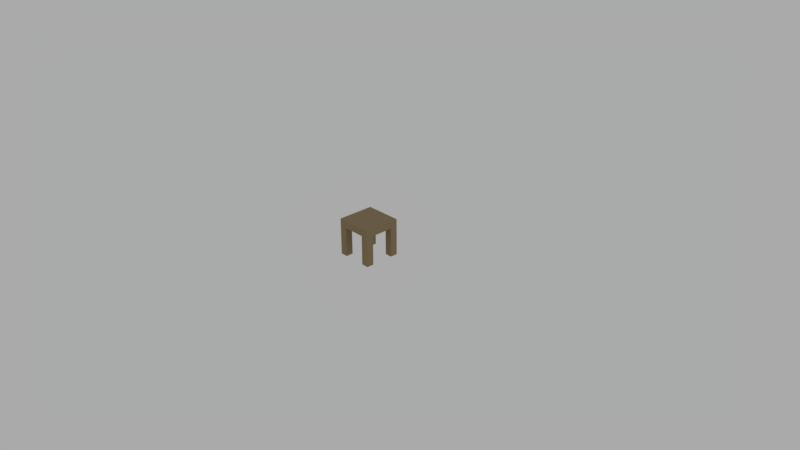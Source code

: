 # Source: table.blend  (saved by Blender 2.78.0; exported with 4.5.12 LTS)
import bpy
from mathutils import Matrix  # noqa: F401  (used for matrix-valued properties, if any)

bpy.ops.wm.read_factory_settings(use_empty=True)
scene = bpy.context.scene
scene.name = 'Scene'

# ---- collections
col_collection_1 = bpy.data.collections.new('Collection 1'); scene.collection.children.link(col_collection_1)

# ---- images (referenced by path relative to the original .blend; pixels are not part of the script)
import os
ASSET_DIR = os.environ.get("B2B_ASSET_DIR", "")  # directory of the original .blend (textures are referenced by path, not embedded)
HERE = os.path.dirname(os.path.abspath(__file__))  # packed textures are extracted next to this script under _unpacked/

def load_image(name, relpath, width, height, colorspace="sRGB"):
    """Load a texture the original file referenced (path relative to the .blend, or extracted next to this script)."""
    p = next((c for c in (os.path.join(HERE, relpath), os.path.join(ASSET_DIR, relpath)) if relpath and os.path.exists(c)), "")
    if p:
        img = bpy.data.images.load(p, check_existing=True)
        img.name = name
    else:  # same state as the original file: an image datablock whose file is absent (Cycles renders it pink)
        img = bpy.data.images.new(name, width, height)
        img.source = "FILE"
        img.filepath = "//" + (relpath or name)
    img.colorspace_settings.name = colorspace
    return img
img_table_png = load_image('table.png', 'table.png', 1024, 1024, 'sRGB')

# ---- materials (node trees are filled in below, after node groups)
mat_table = bpy.data.materials.new('table')
mat_table.alpha_threshold = 0.0
mat_table.diffuse_color = (0.3032, 0.2312, 0.131, 1.0)
mat_table.roughness = 0.5

# ---- material node trees
mat_table.use_nodes = True; mat_table.node_tree.nodes.clear()
_N = mat_table.node_tree.nodes; _L = mat_table.node_tree.links
n0 = _N.new('ShaderNodeOutputMaterial'); n0.name = 'Material Output'; n0.location = (300, 300)
n1 = _N.new('ShaderNodeBsdfDiffuse'); n1.name = 'Diffuse BSDF'; n1.location = (10, 300)
n1.inputs[0].default_value = (0.3032, 0.2312, 0.131, 1.0)
n2 = _N.new('ShaderNodeTexImage'); n2.name = 'Image Texture'; n2.location = (155, 132)
n2.width = 140
n2.image = img_table_png
_L.new(n1.outputs[0], n0.inputs[0])
n0.is_active_output = True

# ---- world
world_world = bpy.data.worlds.new('World'); scene.world = world_world
world_world.use_nodes = True; world_world.node_tree.nodes.clear()
_N = world_world.node_tree.nodes; _L = world_world.node_tree.links
n0 = _N.new('ShaderNodeOutputWorld'); n0.name = 'World Output'; n0.location = (300, 300)
n1 = _N.new('ShaderNodeBackground'); n1.name = 'Background'; n1.location = (10, 300)
n1.inputs[0].default_value = (1.0, 1.0, 1.0, 1.0)
n1.inputs[1].default_value = 0.4
_L.new(n1.outputs[0], n0.inputs[0])
n0.is_active_output = True
world_world.color = (0.05088, 0.05088, 0.05088)
world_world.use_sun_shadow = False
world_world.sun_shadow_jitter_overblur = 0.0
world_world.cycles.sampling_method = 'MANUAL'

# ---- cameras
cam_camera = bpy.data.cameras.new('Camera')
cam_camera.clip_end = 100.0
cam_camera.lens = 35.0
cam_camera.sensor_width = 32.0
cam_camera.sensor_height = 18.0
cam_camera.ortho_scale = 7.314
cam_camera.dof.focus_distance = 0.0

# ---- lights
light_lamp = bpy.data.lights.new('Lamp', 'POINT')
light_lamp.transmission_factor = 0.0
light_lamp.cutoff_distance = 30.0
light_lamp.energy = 100.0
light_lamp.shadow_buffer_clip_start = 1.001
light_lamp.shadow_soft_size = 0.1
light_lamp.shadow_maximum_resolution = 0.006
light_lamp.use_absolute_resolution = True

# ---- meshes
me_table = bpy.data.meshes.new('table')
me_table.from_pydata([(-0.25, -0.25, 0.4), (-0.25, -0.25, 0.5), (-0.25, 0.25, 0.4), (-0.25, 0.25, 0.5), (0.25, -0.25, 0.4), (0.25, -0.25, 0.5), (0.25, 0.25, 0.4), (0.25, 0.25, 0.5), (0.1513, 0.25, 0.4), (-0.1508, 0.25, 0.4), (-0.1508, 0.25, 0.5), (0.1513, 0.25, 0.5), (-0.1508, -0.25, 0.4), (0.1513, -0.25, 0.4), (0.1513, -0.25, 0.5), (-0.1508, -0.25, 0.5), (-0.25, 0.1513, 0.4), (-0.25, -0.1513, 0.4), (-0.25, -0.1513, 0.5), (-0.25, 0.1513, 0.5), (0.25, -0.1513, 0.4), (0.25, 0.1513, 0.4), (0.25, 0.1513, 0.5), (0.25, -0.1513, 0.5), (0.1513, 0.1513, 0.5), (0.1513, -0.1513, 0.5), (-0.1508, 0.1513, 0.5), (-0.1508, -0.1513, 0.5), (-0.1508, 0.1513, 0.4), (-0.1508, -0.1513, 0.4), (0.1513, 0.1513, 0.4), (0.1513, -0.1513, 0.4), (-0.25, -0.1513, -0.0001366), (-0.25, -0.25, -0.0001366), (-0.1508, 0.25, -0.0001366), (-0.25, 0.25, -0.0001366), (0.25, 0.1513, -0.0001366), (0.25, 0.25, -0.0001366), (0.1513, -0.25, -0.0001366), (0.25, -0.25, -0.0001366), (0.1513, 0.25, -0.0001366), (-0.1508, -0.25, -0.0001366), (-0.1508, -0.1513, -0.0001366), (0.1513, -0.1513, -0.0001366), (-0.25, 0.1513, -0.0001366), (0.25, -0.1513, -0.0001366), (-0.1508, 0.1513, -0.0001366), (0.1513, 0.1513, -0.0001366)], [], [(16, 19, 3, 2), (8, 11, 7, 6), (20, 23, 5, 4), (12, 15, 1, 0), (13, 31, 43, 38), (27, 18, 1, 15), (23, 25, 14, 5), (25, 27, 15, 14), (0, 17, 32, 33), (29, 31, 13, 12), (4, 5, 14, 13), (13, 14, 15, 12), (2, 3, 10, 9), (9, 10, 11, 8), (9, 8, 30, 28), (28, 30, 31, 29), (29, 12, 41, 42), (16, 28, 29, 17), (11, 10, 26, 24), (24, 26, 27, 25), (7, 11, 24, 22), (22, 24, 25, 23), (10, 3, 19, 26), (26, 19, 18, 27), (6, 21, 36, 37), (30, 21, 20, 31), (6, 7, 22, 21), (21, 22, 23, 20), (0, 1, 18, 17), (17, 18, 19, 16), (43, 45, 39, 38), (32, 42, 41, 33), (35, 34, 46, 44), (40, 37, 36, 47), (12, 0, 33, 41), (28, 16, 44, 46), (21, 30, 47, 36), (20, 4, 39, 45), (17, 29, 42, 32), (4, 13, 38, 39), (9, 28, 46, 34), (31, 20, 45, 43), (2, 9, 34, 35), (8, 6, 37, 40), (30, 8, 40, 47), (16, 2, 35, 44)])
_uv = me_table.uv_layers.new(name='texture')
_uv.uv.foreach_set('vector', [0.2637, 0.4315, 0.2637, 0.363, 0.3269, 0.363, 0.3269, 0.4315, 0.597, 0.07532, 0.597, 0.006847, 0.6603, 0.006847, 0.6603, 0.07532, 0.2637, 0.07532, 0.2637, 0.006847, 0.3269, 0.006847, 0.3269, 0.07532, 0.5967, 0.4315, 0.5967, 0.363, 0.6603, 0.363, 0.6603, 0.4315, 0.08248, 0.7192, 0.1457, 0.7192, 0.1457, 0.9932, 0.08248, 0.9932, 0.7363, 0.2813, 0.7363, 0.3492, 0.6731, 0.3492, 0.6731, 0.2813, 0.7363, 0.006847, 0.7363, 0.07441, 0.6731, 0.07441, 0.6731, 0.006847, 0.7363, 0.07441, 0.7363, 0.2813, 0.6731, 0.2813, 0.6731, 0.07441, 0.00641, 0.4315, 0.06966, 0.4315, 0.06966, 0.7055, 0.00641, 0.7055, 0.9303, 0.6375, 0.9303, 0.4306, 0.9936, 0.4306, 0.9936, 0.6375, 0.3397, 0.4315, 0.3397, 0.363, 0.403, 0.363, 0.403, 0.4315, 0.403, 0.4315, 0.403, 0.363, 0.5967, 0.363, 0.5967, 0.4315, 0.3397, 0.07532, 0.3397, 0.006847, 0.4033, 0.006847, 0.4033, 0.07532, 0.4033, 0.07532, 0.4033, 0.006847, 0.597, 0.006847, 0.597, 0.07532, 0.6731, 0.6375, 0.6731, 0.4306, 0.7363, 0.4306, 0.7363, 0.6375, 0.7363, 0.6375, 0.7363, 0.4306, 0.9303, 0.4306, 0.9303, 0.6375, 0.8259, 0.7191, 0.8891, 0.7191, 0.8891, 0.9931, 0.8259, 0.9931, 0.7363, 0.7054, 0.7363, 0.6375, 0.9303, 0.6375, 0.9303, 0.7054, 0.9936, 0.07441, 0.9936, 0.2813, 0.9303, 0.2813, 0.9303, 0.07441, 0.9303, 0.07441, 0.9303, 0.2813, 0.7363, 0.2813, 0.7363, 0.07441, 0.9936, 0.006847, 0.9936, 0.07441, 0.9303, 0.07441, 0.9303, 0.006847, 0.9303, 0.006847, 0.9303, 0.07441, 0.7363, 0.07441, 0.7363, 0.006847, 0.9936, 0.2813, 0.9936, 0.3492, 0.9303, 0.3492, 0.9303, 0.2813, 0.9303, 0.2813, 0.9303, 0.3492, 0.7363, 0.3492, 0.7363, 0.2813, 0.00641, 0.07532, 0.06966, 0.07532, 0.06966, 0.3493, 0.00641, 0.3493, 0.7363, 0.4306, 0.7363, 0.363, 0.9303, 0.363, 0.9303, 0.4306, 0.00641, 0.07532, 0.00641, 0.006848, 0.06966, 0.006848, 0.06966, 0.07532, 0.06966, 0.07532, 0.06966, 0.006848, 0.2637, 0.006847, 0.2637, 0.07532, 0.00641, 0.4315, 0.00641, 0.363, 0.06966, 0.363, 0.06966, 0.4315, 0.06966, 0.4315, 0.06966, 0.363, 0.2637, 0.363, 0.2637, 0.4315, 0.6021, 0.868, 0.5389, 0.868, 0.5389, 0.8004, 0.6021, 0.8004, 0.45, 0.7192, 0.45, 0.7871, 0.3868, 0.7871, 0.3868, 0.7192, 0.5261, 0.7192, 0.5261, 0.7871, 0.4628, 0.7871, 0.4628, 0.7192, 0.5389, 0.7867, 0.5389, 0.7192, 0.6021, 0.7192, 0.6021, 0.7867, 0.5967, 0.4315, 0.6603, 0.4315, 0.6603, 0.7055, 0.5967, 0.7055, 0.6731, 0.7191, 0.7366, 0.7191, 0.7366, 0.9931, 0.6731, 0.9931, 0.2346, 0.7192, 0.2979, 0.7192, 0.2979, 0.9932, 0.2346, 0.9932, 0.2637, 0.07532, 0.3269, 0.07532, 0.3269, 0.3493, 0.2637, 0.3493, 0.813, 0.9931, 0.7495, 0.9931, 0.7495, 0.7191, 0.813, 0.7191, 0.3397, 0.4315, 0.403, 0.4315, 0.403, 0.7055, 0.3397, 0.7055, 0.3739, 0.9932, 0.3107, 0.9932, 0.3107, 0.7192, 0.3739, 0.7192, 0.2218, 0.9932, 0.1585, 0.9932, 0.1585, 0.7192, 0.2218, 0.7192, 0.3397, 0.07532, 0.4033, 0.07532, 0.4033, 0.3493, 0.3397, 0.3493, 0.597, 0.07532, 0.6603, 0.07532, 0.6603, 0.3493, 0.597, 0.3493, 0.00641, 0.7192, 0.06966, 0.7192, 0.06966, 0.9932, 0.00641, 0.9932, 0.2637, 0.4315, 0.3269, 0.4315, 0.3269, 0.7055, 0.2637, 0.7055])
_uv.active_render = True
_uv = me_table.uv_layers.new(name='lightmap')
_uv.uv.foreach_set('vector', [0.0, 0.6667, 1.0, 0.6667, 1.0, 1.0, 0.0, 1.0, 0.0, 0.6667, 1.0, 0.6667, 1.0, 1.0, 0.0, 1.0, 0.0, 0.6667, 1.0, 0.6667, 1.0, 1.0, 0.0, 1.0, 0.0, 0.6667, 1.0, 0.6667, 1.0, 1.0, 0.0, 1.0, 0.6667, 1.0, 0.6667, 0.6667, 0.6667, 0.6667, 0.6667, 1.0, 0.6667, 0.6667, 1.0, 0.6667, 1.0, 1.0, 0.6667, 1.0, 0.0, 0.6667, 0.3333, 0.6667, 0.3333, 1.0, 0.0, 1.0, 0.3333, 0.6667, 0.6667, 0.6667, 0.6667, 1.0, 0.3333, 1.0, 0.0, 0.0, 0.0, 0.3333, 0.0, 0.3333, 0.0, 0.0, 0.3333, 0.6667, 0.6667, 0.6667, 0.6667, 1.0, 0.3333, 1.0, 0.0, 0.0, 1.0, 0.0, 1.0, 0.3333, 0.0, 0.3333, 0.0, 0.3333, 1.0, 0.3333, 1.0, 0.6667, 0.0, 0.6667, 0.0, 0.0, 1.0, 0.0, 1.0, 0.3333, 0.0, 0.3333, 0.0, 0.3333, 1.0, 0.3333, 1.0, 0.6667, 0.0, 0.6667, 0.3333, 0.0, 0.6667, 0.0, 0.6667, 0.3333, 0.3333, 0.3333, 0.3333, 0.3333, 0.6667, 0.3333, 0.6667, 0.6667, 0.3333, 0.6667, 0.3333, 0.6667, 0.3333, 1.0, 0.3333, 1.0, 0.3333, 0.6667, 0.0, 0.3333, 0.3333, 0.3333, 0.3333, 0.6667, 0.0, 0.6667, 0.3333, 0.0, 0.6667, 0.0, 0.6667, 0.3333, 0.3333, 0.3333, 0.3333, 0.3333, 0.6667, 0.3333, 0.6667, 0.6667, 0.3333, 0.6667, 0.0, 0.0, 0.3333, 0.0, 0.3333, 0.3333, 0.0, 0.3333, 0.0, 0.3333, 0.3333, 0.3333, 0.3333, 0.6667, 0.0, 0.6667, 0.6667, 0.0, 1.0, 0.0, 1.0, 0.3333, 0.6667, 0.3333, 0.6667, 0.3333, 1.0, 0.3333, 1.0, 0.6667, 0.6667, 0.6667, 0.0, 0.0, 0.0, 0.3333, 0.0, 0.3333, 0.0, 0.0, 0.6667, 0.3333, 1.0, 0.3333, 1.0, 0.6667, 0.6667, 0.6667, 0.0, 0.0, 1.0, 0.0, 1.0, 0.3333, 0.0, 0.3333, 0.0, 0.3333, 1.0, 0.3333, 1.0, 0.6667, 0.0, 0.6667, 0.0, 0.0, 1.0, 0.0, 1.0, 0.3333, 0.0, 0.3333, 0.0, 0.3333, 1.0, 0.3333, 1.0, 0.6667, 0.0, 0.6667, 0.6667, 0.6667, 1.0, 0.6667, 1.0, 1.0, 0.6667, 1.0, 0.0, 0.6667, 0.3333, 0.6667, 0.3333, 1.0, 0.0, 1.0, 0.0, 0.0, 0.3333, 0.0, 0.3333, 0.3333, 0.0, 0.3333, 0.6667, 0.0, 1.0, 0.0, 1.0, 0.3333, 0.6667, 0.3333, 0.0, 0.6667, 0.0, 1.0, 0.0, 1.0, 0.0, 0.6667, 0.3333, 0.3333, 0.0, 0.3333, 0.0, 0.3333, 0.3333, 0.3333, 1.0, 0.3333, 0.6667, 0.3333, 0.6667, 0.3333, 1.0, 0.3333, 0.0, 0.6667, 0.0, 1.0, 0.0, 1.0, 0.0, 0.6667, 0.0, 0.6667, 0.3333, 0.6667, 0.3333, 0.6667, 0.0, 0.6667, 0.0, 0.0, 0.0, 0.3333, 0.0, 0.3333, 0.0, 0.0, 0.3333, 0.0, 0.3333, 0.3333, 0.3333, 0.3333, 0.3333, 0.0, 0.6667, 0.6667, 1.0, 0.6667, 1.0, 0.6667, 0.6667, 0.6667, 0.0, 0.0, 0.0, 0.3333, 0.0, 0.3333, 0.0, 0.0, 0.0, 0.6667, 0.0, 1.0, 0.0, 1.0, 0.0, 0.6667, 0.6667, 0.3333, 0.6667, 0.0, 0.6667, 0.0, 0.6667, 0.3333, 0.0, 0.6667, 0.0, 1.0, 0.0, 1.0, 0.0, 0.6667])
me_table.materials.append(mat_table)
me_table.use_remesh_preserve_volume = False
me_table.use_remesh_preserve_attributes = False
me_table.use_mirror_vertex_groups = False
me_table.update()

# ---- objects
ob_table = bpy.data.objects.new('table', me_table)
ob_lamp = bpy.data.objects.new('Lamp', light_lamp)
ob_camera = bpy.data.objects.new('Camera', cam_camera)

# ---- transforms, parenting, visibility, modifiers, constraints
ob_table.location = (0.0, 0.0, 0.0)
ob_table.lineart.crease_threshold = 0.0
_m = ob_table.modifiers.new('edge_split', 'EDGE_SPLIT')
_m.split_angle = 0.0
ob_lamp.location = (4.076, 1.005, 5.904)
ob_lamp.rotation_euler = (0.6503, 0.05522, 1.866)
ob_lamp.lock_rotations_4d = False
ob_lamp.empty_display_type = 'ARROWS'
ob_lamp.color = (0.0, 0.0, 0.0, 0.0)
ob_lamp.lineart.crease_threshold = 0.0
ob_camera.location = (7.481, -6.508, 5.344)
ob_camera.rotation_euler = (1.109, 0.0, 0.8149)
ob_camera.lock_rotations_4d = False
ob_camera.empty_display_type = 'ARROWS'
ob_camera.color = (0.0, 0.0, 0.0, 0.0)
ob_camera.display_type = 'WIRE'
ob_camera.lineart.crease_threshold = 0.0

# ---- collection membership
col_collection_1.objects.link(ob_table)
col_collection_1.objects.link(ob_lamp)
col_collection_1.objects.link(ob_camera)

# ---- scene / render settings (as saved in the file)
scene.camera = ob_camera
scene.frame_start = 0; scene.frame_end = 250; scene.frame_set(1)
scene.render.engine = 'CYCLES'
scene.render.resolution_percentage = 50
scene.render.dither_intensity = 0.0
scene.cycles.use_denoising = False
scene.cycles.samples = 100
scene.cycles.sampling_pattern = 'TABULATED_SOBOL'
scene.cycles.light_sampling_threshold = 0.0
scene.cycles.use_adaptive_sampling = False
scene.cycles.use_light_tree = False
scene.cycles.blur_glossy = 0.0
scene.cycles.sample_clamp_indirect = 0.0
scene.view_settings.view_transform = 'Standard'
bpy.context.view_layer.update()
